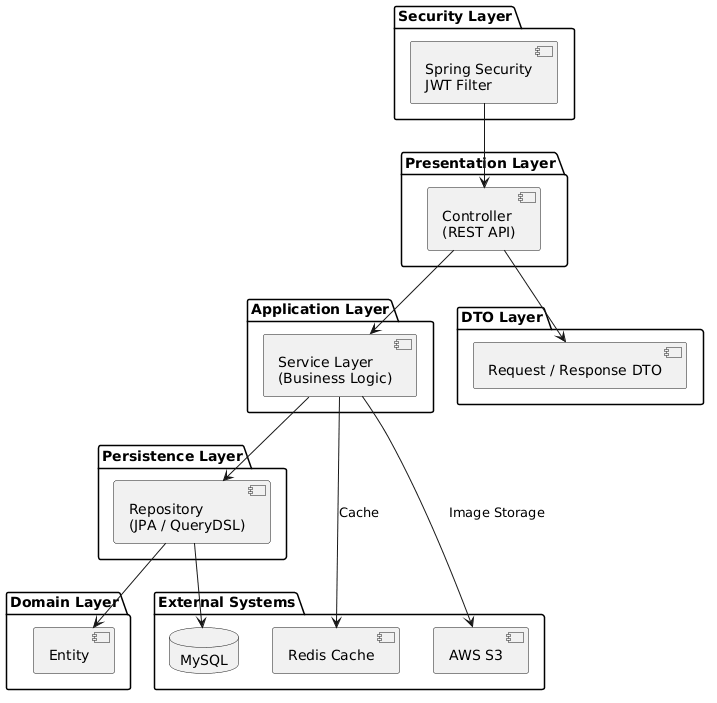

The diagram above was rendered by PlantUML. Its source (embedded in the PNG):
@startuml
package "Security Layer" {
    component "Spring Security\nJWT Filter" as Security
}

package "Presentation Layer" {
    component "Controller\n(REST API)" as Controller
}

package "Application Layer" {
    component "Service Layer\n(Business Logic)" as Service
}

package "Persistence Layer" {
    component "Repository\n(JPA / QueryDSL)" as Repo
}

package "Domain Layer" {
    component "Entity"
}

package "DTO Layer" {
    component "Request / Response DTO" as DTO
}

package "External Systems" {
    database "MySQL" as DB
    component "Redis Cache" as Redis
    component "AWS S3" as S3
}

Security --> Controller
Controller --> Service
Service --> Repo
Repo --> DB

Service --> Redis : Cache
Service --> S3 : Image Storage

Controller --> DTO
Repo --> Entity
@enduml